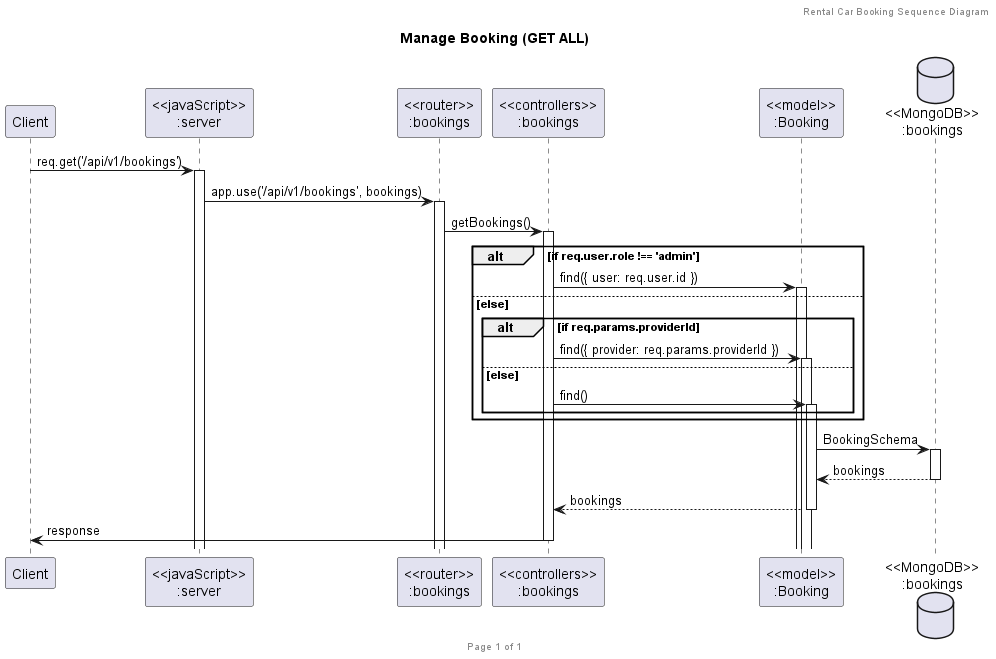

The diagram above was rendered by PlantUML. Its source (embedded in the PNG):
@startuml Manage Booking (GET ALL)

header Rental Car Booking Sequence Diagram
footer Page %page% of %lastpage%
title "Manage Booking (GET ALL)"

participant "Client" as client
participant "<<javaScript>>\n:server" as server
participant "<<router>>\n:bookings" as routerBookings
participant "<<controllers>>\n:bookings" as controllersBookings
participant "<<model>>\n:Booking" as modelBooking
database "<<MongoDB>>\n:bookings" as BookingsDatabase

client->server ++:req.get('/api/v1/bookings')
server->routerBookings ++:app.use('/api/v1/bookings', bookings)
routerBookings -> controllersBookings ++:getBookings()
alt if req.user.role !== 'admin'
    controllersBookings->modelBooking ++:find({ user: req.user.id })
else else
    alt if req.params.providerId
        controllersBookings->modelBooking ++:find({ provider: req.params.providerId })
    else else
        controllersBookings->modelBooking ++:find()
    end
end
modelBooking ->BookingsDatabase ++: BookingSchema
BookingsDatabase --> modelBooking --: bookings
controllersBookings <-- modelBooking --:bookings
controllersBookings->client --:response

@enduml